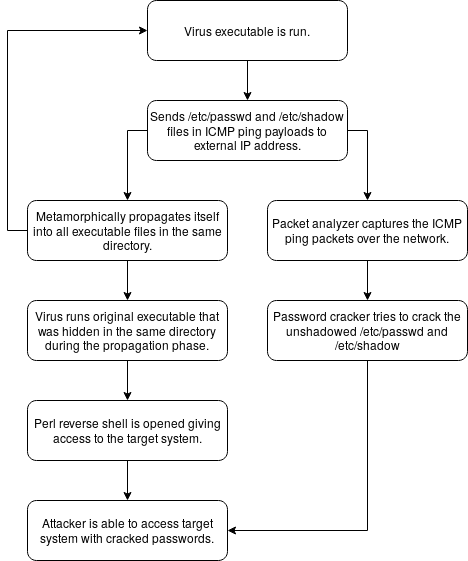

The diagram above was exported from draw.io. Its source (the exported page's mxGraphModel, read from the mxfile embedded in the PNG):
<mxGraphModel dx="1098" dy="584" grid="1" gridSize="10" guides="1" tooltips="1" connect="1" arrows="1" fold="1" page="1" pageScale="1" pageWidth="827" pageHeight="1169" math="0" shadow="0">
  <root>
    <mxCell id="WIyWlLk6GJQsqaUBKTNV-0" />
    <mxCell id="WIyWlLk6GJQsqaUBKTNV-1" parent="WIyWlLk6GJQsqaUBKTNV-0" />
    <mxCell id="JOWExzhfu6kp7rP0Kqlp-16" style="edgeStyle=orthogonalEdgeStyle;rounded=0;orthogonalLoop=1;jettySize=auto;html=1;exitX=0.5;exitY=1;exitDx=0;exitDy=0;entryX=0.5;entryY=0;entryDx=0;entryDy=0;" edge="1" parent="WIyWlLk6GJQsqaUBKTNV-1" source="WIyWlLk6GJQsqaUBKTNV-3" target="WIyWlLk6GJQsqaUBKTNV-7">
      <mxGeometry relative="1" as="geometry" />
    </mxCell>
    <mxCell id="WIyWlLk6GJQsqaUBKTNV-3" value="Virus executable is run." style="rounded=1;whiteSpace=wrap;html=1;fontSize=12;glass=0;strokeWidth=1;shadow=0;" parent="WIyWlLk6GJQsqaUBKTNV-1" vertex="1">
      <mxGeometry x="160" y="40" width="200" height="60" as="geometry" />
    </mxCell>
    <mxCell id="JOWExzhfu6kp7rP0Kqlp-17" style="edgeStyle=orthogonalEdgeStyle;rounded=0;orthogonalLoop=1;jettySize=auto;html=1;exitX=0;exitY=0.5;exitDx=0;exitDy=0;entryX=0.5;entryY=0;entryDx=0;entryDy=0;" edge="1" parent="WIyWlLk6GJQsqaUBKTNV-1" source="WIyWlLk6GJQsqaUBKTNV-7" target="JOWExzhfu6kp7rP0Kqlp-5">
      <mxGeometry relative="1" as="geometry" />
    </mxCell>
    <mxCell id="JOWExzhfu6kp7rP0Kqlp-18" style="edgeStyle=orthogonalEdgeStyle;rounded=0;orthogonalLoop=1;jettySize=auto;html=1;exitX=1;exitY=0.5;exitDx=0;exitDy=0;entryX=0.5;entryY=0;entryDx=0;entryDy=0;" edge="1" parent="WIyWlLk6GJQsqaUBKTNV-1" source="WIyWlLk6GJQsqaUBKTNV-7" target="JOWExzhfu6kp7rP0Kqlp-8">
      <mxGeometry relative="1" as="geometry" />
    </mxCell>
    <mxCell id="WIyWlLk6GJQsqaUBKTNV-7" value="Sends /etc/passwd and /etc/shadow files in ICMP ping payloads to external IP address." style="rounded=1;whiteSpace=wrap;html=1;fontSize=12;glass=0;strokeWidth=1;shadow=0;" parent="WIyWlLk6GJQsqaUBKTNV-1" vertex="1">
      <mxGeometry x="160" y="140" width="200" height="60" as="geometry" />
    </mxCell>
    <mxCell id="JOWExzhfu6kp7rP0Kqlp-14" style="edgeStyle=orthogonalEdgeStyle;rounded=0;orthogonalLoop=1;jettySize=auto;html=1;exitX=0.5;exitY=1;exitDx=0;exitDy=0;entryX=0.5;entryY=0;entryDx=0;entryDy=0;" edge="1" parent="WIyWlLk6GJQsqaUBKTNV-1" source="JOWExzhfu6kp7rP0Kqlp-5" target="JOWExzhfu6kp7rP0Kqlp-6">
      <mxGeometry relative="1" as="geometry" />
    </mxCell>
    <mxCell id="JOWExzhfu6kp7rP0Kqlp-15" style="edgeStyle=orthogonalEdgeStyle;rounded=0;orthogonalLoop=1;jettySize=auto;html=1;exitX=0;exitY=0.5;exitDx=0;exitDy=0;entryX=0;entryY=0.5;entryDx=0;entryDy=0;" edge="1" parent="WIyWlLk6GJQsqaUBKTNV-1" source="JOWExzhfu6kp7rP0Kqlp-5" target="WIyWlLk6GJQsqaUBKTNV-3">
      <mxGeometry relative="1" as="geometry" />
    </mxCell>
    <mxCell id="JOWExzhfu6kp7rP0Kqlp-5" value="&lt;div&gt;Metamorphically propagates itself into all executable files in the same directory.&lt;/div&gt;" style="rounded=1;whiteSpace=wrap;html=1;fontSize=12;glass=0;strokeWidth=1;shadow=0;" vertex="1" parent="WIyWlLk6GJQsqaUBKTNV-1">
      <mxGeometry x="40" y="240" width="200" height="60" as="geometry" />
    </mxCell>
    <mxCell id="JOWExzhfu6kp7rP0Kqlp-13" style="edgeStyle=orthogonalEdgeStyle;rounded=0;orthogonalLoop=1;jettySize=auto;html=1;exitX=0.5;exitY=1;exitDx=0;exitDy=0;entryX=0.5;entryY=0;entryDx=0;entryDy=0;" edge="1" parent="WIyWlLk6GJQsqaUBKTNV-1" source="JOWExzhfu6kp7rP0Kqlp-6" target="JOWExzhfu6kp7rP0Kqlp-7">
      <mxGeometry relative="1" as="geometry" />
    </mxCell>
    <mxCell id="JOWExzhfu6kp7rP0Kqlp-6" value="Virus runs original executable that was hidden in the same directory during the propagation phase." style="rounded=1;whiteSpace=wrap;html=1;fontSize=12;glass=0;strokeWidth=1;shadow=0;" vertex="1" parent="WIyWlLk6GJQsqaUBKTNV-1">
      <mxGeometry x="40" y="340" width="200" height="60" as="geometry" />
    </mxCell>
    <mxCell id="JOWExzhfu6kp7rP0Kqlp-12" style="edgeStyle=orthogonalEdgeStyle;rounded=0;orthogonalLoop=1;jettySize=auto;html=1;exitX=0.5;exitY=1;exitDx=0;exitDy=0;entryX=0.5;entryY=0;entryDx=0;entryDy=0;" edge="1" parent="WIyWlLk6GJQsqaUBKTNV-1" source="JOWExzhfu6kp7rP0Kqlp-7" target="JOWExzhfu6kp7rP0Kqlp-10">
      <mxGeometry relative="1" as="geometry" />
    </mxCell>
    <mxCell id="JOWExzhfu6kp7rP0Kqlp-7" value="Perl reverse shell is opened giving access to the target system." style="rounded=1;whiteSpace=wrap;html=1;fontSize=12;glass=0;strokeWidth=1;shadow=0;" vertex="1" parent="WIyWlLk6GJQsqaUBKTNV-1">
      <mxGeometry x="40" y="440" width="200" height="60" as="geometry" />
    </mxCell>
    <mxCell id="JOWExzhfu6kp7rP0Kqlp-19" style="edgeStyle=orthogonalEdgeStyle;rounded=0;orthogonalLoop=1;jettySize=auto;html=1;exitX=0.5;exitY=1;exitDx=0;exitDy=0;entryX=0.5;entryY=0;entryDx=0;entryDy=0;" edge="1" parent="WIyWlLk6GJQsqaUBKTNV-1" source="JOWExzhfu6kp7rP0Kqlp-8" target="JOWExzhfu6kp7rP0Kqlp-9">
      <mxGeometry relative="1" as="geometry" />
    </mxCell>
    <mxCell id="JOWExzhfu6kp7rP0Kqlp-8" value="Packet analyzer captures the ICMP ping packets over the network." style="rounded=1;whiteSpace=wrap;html=1;fontSize=12;glass=0;strokeWidth=1;shadow=0;" vertex="1" parent="WIyWlLk6GJQsqaUBKTNV-1">
      <mxGeometry x="280" y="240" width="200" height="60" as="geometry" />
    </mxCell>
    <mxCell id="JOWExzhfu6kp7rP0Kqlp-11" style="edgeStyle=orthogonalEdgeStyle;rounded=0;orthogonalLoop=1;jettySize=auto;html=1;exitX=0.5;exitY=1;exitDx=0;exitDy=0;entryX=1;entryY=0.5;entryDx=0;entryDy=0;" edge="1" parent="WIyWlLk6GJQsqaUBKTNV-1" source="JOWExzhfu6kp7rP0Kqlp-9" target="JOWExzhfu6kp7rP0Kqlp-10">
      <mxGeometry relative="1" as="geometry" />
    </mxCell>
    <mxCell id="JOWExzhfu6kp7rP0Kqlp-9" value="Password cracker tries to crack the unshadowed /etc/passwd and /etc/shadow" style="rounded=1;whiteSpace=wrap;html=1;fontSize=12;glass=0;strokeWidth=1;shadow=0;" vertex="1" parent="WIyWlLk6GJQsqaUBKTNV-1">
      <mxGeometry x="280" y="340" width="200" height="60" as="geometry" />
    </mxCell>
    <mxCell id="JOWExzhfu6kp7rP0Kqlp-10" value="Attacker is able to access target system with cracked passwords." style="rounded=1;whiteSpace=wrap;html=1;fontSize=12;glass=0;strokeWidth=1;shadow=0;" vertex="1" parent="WIyWlLk6GJQsqaUBKTNV-1">
      <mxGeometry x="40" y="540" width="200" height="60" as="geometry" />
    </mxCell>
  </root>
</mxGraphModel>